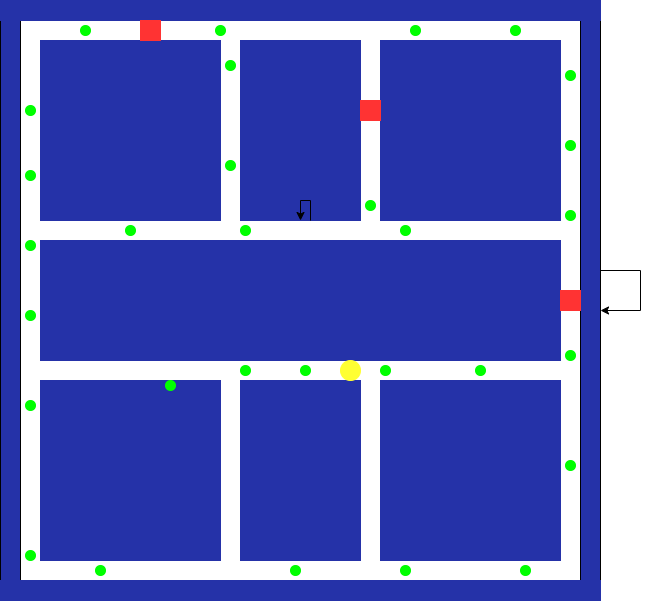

The diagram above was exported from draw.io. Its source (the exported page's mxGraphModel, read from the mxfile embedded in the PNG):
<mxGraphModel dx="795" dy="513" grid="1" gridSize="20" guides="1" tooltips="1" connect="1" arrows="1" fold="1" page="0" pageScale="1" pageWidth="3000" pageHeight="5000" math="0" shadow="0">
  <root>
    <mxCell id="0" />
    <mxCell id="1" parent="0" />
    <mxCell id="U0BnjIbNuegCcA7CqDdl-2" value="2" style="verticalLabelPosition=bottom;verticalAlign=top;html=1;shape=mxgraph.basic.rect;fillColor2=none;strokeWidth=1;size=300;indent=5;" vertex="1" parent="1">
      <mxGeometry x="320" y="280" width="600" height="580" as="geometry" />
    </mxCell>
    <mxCell id="U0BnjIbNuegCcA7CqDdl-14" value="" style="rounded=0;whiteSpace=wrap;html=1;fillStyle=solid;fillColor=#2532A8;" vertex="1" parent="1">
      <mxGeometry x="320" y="280" width="20" height="600" as="geometry" />
    </mxCell>
    <mxCell id="U0BnjIbNuegCcA7CqDdl-15" value="" style="rounded=0;whiteSpace=wrap;html=1;fillStyle=solid;fillColor=#2532A8;" vertex="1" parent="1">
      <mxGeometry x="900" y="280" width="20" height="600" as="geometry" />
    </mxCell>
    <mxCell id="U0BnjIbNuegCcA7CqDdl-17" value="" style="rounded=0;whiteSpace=wrap;html=1;strokeColor=#2532A8;fillColor=#2532A8;" vertex="1" parent="1">
      <mxGeometry x="320" y="280" width="600" height="20" as="geometry" />
    </mxCell>
    <mxCell id="U0BnjIbNuegCcA7CqDdl-18" value="" style="rounded=0;whiteSpace=wrap;html=1;strokeColor=#2532A8;fillColor=#2532A8;" vertex="1" parent="1">
      <mxGeometry x="320" y="860" width="600" height="20" as="geometry" />
    </mxCell>
    <mxCell id="U0BnjIbNuegCcA7CqDdl-19" value="" style="whiteSpace=wrap;html=1;aspect=fixed;strokeColor=#2532A8;fillColor=#2532A8;" vertex="1" parent="1">
      <mxGeometry x="700" y="320" width="180" height="180" as="geometry" />
    </mxCell>
    <mxCell id="U0BnjIbNuegCcA7CqDdl-20" value="" style="whiteSpace=wrap;html=1;aspect=fixed;strokeColor=#2532A8;fillColor=#2532A8;" vertex="1" parent="1">
      <mxGeometry x="360" y="320" width="180" height="180" as="geometry" />
    </mxCell>
    <mxCell id="U0BnjIbNuegCcA7CqDdl-21" value="" style="whiteSpace=wrap;html=1;aspect=fixed;strokeColor=#2532A8;fillColor=#2532A8;" vertex="1" parent="1">
      <mxGeometry x="700" y="660" width="180" height="180" as="geometry" />
    </mxCell>
    <mxCell id="U0BnjIbNuegCcA7CqDdl-22" value="" style="whiteSpace=wrap;html=1;aspect=fixed;strokeColor=#2532A8;fillColor=#2532A8;" vertex="1" parent="1">
      <mxGeometry x="360" y="660" width="180" height="180" as="geometry" />
    </mxCell>
    <mxCell id="U0BnjIbNuegCcA7CqDdl-23" value="" style="rounded=0;whiteSpace=wrap;html=1;fillColor=#2532A8;strokeColor=#2532A8;" vertex="1" parent="1">
      <mxGeometry x="360" y="520" width="520" height="120" as="geometry" />
    </mxCell>
    <mxCell id="U0BnjIbNuegCcA7CqDdl-25" value="" style="rounded=0;whiteSpace=wrap;html=1;fillColor=#2532A8;strokeColor=#2532A8;" vertex="1" parent="1">
      <mxGeometry x="560" y="320" width="120" height="180" as="geometry" />
    </mxCell>
    <mxCell id="U0BnjIbNuegCcA7CqDdl-26" value="" style="rounded=0;whiteSpace=wrap;html=1;fillColor=#2532A8;strokeColor=#2532A8;" vertex="1" parent="1">
      <mxGeometry x="560" y="660" width="120" height="180" as="geometry" />
    </mxCell>
    <mxCell id="U0BnjIbNuegCcA7CqDdl-34" value="" style="whiteSpace=wrap;html=1;aspect=fixed;fillColor=#FF3333;strokeColor=#FF3333;gradientColor=none;" vertex="1" parent="1">
      <mxGeometry x="460" y="300" width="20" height="20" as="geometry" />
    </mxCell>
    <mxCell id="U0BnjIbNuegCcA7CqDdl-35" value="" style="whiteSpace=wrap;html=1;aspect=fixed;fillColor=#FF3333;strokeColor=#FF3333;gradientColor=none;" vertex="1" parent="1">
      <mxGeometry x="880" y="570" width="20" height="20" as="geometry" />
    </mxCell>
    <mxCell id="U0BnjIbNuegCcA7CqDdl-36" value="" style="whiteSpace=wrap;html=1;aspect=fixed;fillColor=#FF3333;strokeColor=#FF3333;gradientColor=none;" vertex="1" parent="1">
      <mxGeometry x="680" y="380" width="20" height="20" as="geometry" />
    </mxCell>
    <mxCell id="U0BnjIbNuegCcA7CqDdl-38" value="" style="ellipse;whiteSpace=wrap;html=1;aspect=fixed;fillColor=#00FF00;strokeColor=#00FF00;" vertex="1" parent="1">
      <mxGeometry x="345" y="520" width="10" height="10" as="geometry" />
    </mxCell>
    <mxCell id="U0BnjIbNuegCcA7CqDdl-61" value="" style="edgeStyle=orthogonalEdgeStyle;rounded=0;orthogonalLoop=1;jettySize=auto;html=1;" edge="1" parent="1" target="U0BnjIbNuegCcA7CqDdl-25">
      <mxGeometry relative="1" as="geometry">
        <mxPoint x="630" y="500" as="sourcePoint" />
      </mxGeometry>
    </mxCell>
    <mxCell id="U0BnjIbNuegCcA7CqDdl-84" value="" style="ellipse;whiteSpace=wrap;html=1;aspect=fixed;fillColor=#00FF00;strokeColor=#00FF00;" vertex="1" parent="1">
      <mxGeometry x="345" y="680" width="10" height="10" as="geometry" />
    </mxCell>
    <mxCell id="U0BnjIbNuegCcA7CqDdl-85" value="" style="ellipse;whiteSpace=wrap;html=1;aspect=fixed;fillColor=#00FF00;strokeColor=#00FF00;" vertex="1" parent="1">
      <mxGeometry x="560" y="505" width="10" height="10" as="geometry" />
    </mxCell>
    <mxCell id="U0BnjIbNuegCcA7CqDdl-86" value="" style="ellipse;whiteSpace=wrap;html=1;aspect=fixed;fillColor=#00FF00;strokeColor=#00FF00;" vertex="1" parent="1">
      <mxGeometry x="545" y="340" width="10" height="10" as="geometry" />
    </mxCell>
    <mxCell id="U0BnjIbNuegCcA7CqDdl-87" value="" style="ellipse;whiteSpace=wrap;html=1;aspect=fixed;fillColor=#00FF00;strokeColor=#00FF00;" vertex="1" parent="1">
      <mxGeometry x="345" y="830" width="10" height="10" as="geometry" />
    </mxCell>
    <mxCell id="U0BnjIbNuegCcA7CqDdl-88" value="" style="ellipse;whiteSpace=wrap;html=1;aspect=fixed;fillColor=#00FF00;strokeColor=#00FF00;" vertex="1" parent="1">
      <mxGeometry x="610" y="845" width="10" height="10" as="geometry" />
    </mxCell>
    <mxCell id="U0BnjIbNuegCcA7CqDdl-89" value="" style="ellipse;whiteSpace=wrap;html=1;aspect=fixed;fillColor=#00FF00;strokeColor=#00FF00;" vertex="1" parent="1">
      <mxGeometry x="415" y="845" width="10" height="10" as="geometry" />
    </mxCell>
    <mxCell id="U0BnjIbNuegCcA7CqDdl-93" value="" style="ellipse;whiteSpace=wrap;html=1;aspect=fixed;fillColor=#00FF00;strokeColor=#00FF00;" vertex="1" parent="1">
      <mxGeometry x="485" y="660" width="10" height="10" as="geometry" />
    </mxCell>
    <mxCell id="U0BnjIbNuegCcA7CqDdl-94" value="" style="ellipse;whiteSpace=wrap;html=1;aspect=fixed;fillColor=#00FF00;strokeColor=#00FF00;" vertex="1" parent="1">
      <mxGeometry x="885" y="630" width="10" height="10" as="geometry" />
    </mxCell>
    <mxCell id="U0BnjIbNuegCcA7CqDdl-95" value="" style="ellipse;whiteSpace=wrap;html=1;aspect=fixed;fillColor=#00FF00;strokeColor=#00FF00;" vertex="1" parent="1">
      <mxGeometry x="560" y="645" width="10" height="10" as="geometry" />
    </mxCell>
    <mxCell id="U0BnjIbNuegCcA7CqDdl-96" value="" style="ellipse;whiteSpace=wrap;html=1;aspect=fixed;fillColor=#00FF00;strokeColor=#00FF00;" vertex="1" parent="1">
      <mxGeometry x="700" y="645" width="10" height="10" as="geometry" />
    </mxCell>
    <mxCell id="U0BnjIbNuegCcA7CqDdl-97" value="" style="ellipse;whiteSpace=wrap;html=1;aspect=fixed;fillColor=#00FF00;strokeColor=#00FF00;" vertex="1" parent="1">
      <mxGeometry x="885" y="740" width="10" height="10" as="geometry" />
    </mxCell>
    <mxCell id="U0BnjIbNuegCcA7CqDdl-98" value="" style="ellipse;whiteSpace=wrap;html=1;aspect=fixed;fillColor=#00FF00;strokeColor=#00FF00;" vertex="1" parent="1">
      <mxGeometry x="840" y="845" width="10" height="10" as="geometry" />
    </mxCell>
    <mxCell id="U0BnjIbNuegCcA7CqDdl-99" value="" style="ellipse;whiteSpace=wrap;html=1;aspect=fixed;fillColor=#00FF00;strokeColor=#00FF00;" vertex="1" parent="1">
      <mxGeometry x="720" y="845" width="10" height="10" as="geometry" />
    </mxCell>
    <mxCell id="U0BnjIbNuegCcA7CqDdl-102" value="" style="ellipse;whiteSpace=wrap;html=1;aspect=fixed;fillColor=#00FF00;strokeColor=#00FF00;" vertex="1" parent="1">
      <mxGeometry x="685" y="480" width="10" height="10" as="geometry" />
    </mxCell>
    <mxCell id="U0BnjIbNuegCcA7CqDdl-103" value="" style="ellipse;whiteSpace=wrap;html=1;aspect=fixed;fillColor=#00FF00;strokeColor=#00FF00;" vertex="1" parent="1">
      <mxGeometry x="545" y="440" width="10" height="10" as="geometry" />
    </mxCell>
    <mxCell id="U0BnjIbNuegCcA7CqDdl-104" value="" style="ellipse;whiteSpace=wrap;html=1;aspect=fixed;fillColor=#00FF00;strokeColor=#00FF00;" vertex="1" parent="1">
      <mxGeometry x="445" y="505" width="10" height="10" as="geometry" />
    </mxCell>
    <mxCell id="U0BnjIbNuegCcA7CqDdl-105" value="" style="ellipse;whiteSpace=wrap;html=1;aspect=fixed;fillColor=#00FF00;strokeColor=#00FF00;" vertex="1" parent="1">
      <mxGeometry x="620" y="645" width="10" height="10" as="geometry" />
    </mxCell>
    <mxCell id="U0BnjIbNuegCcA7CqDdl-112" style="edgeStyle=orthogonalEdgeStyle;rounded=0;orthogonalLoop=1;jettySize=auto;html=1;" edge="1" parent="1" source="U0BnjIbNuegCcA7CqDdl-2" target="U0BnjIbNuegCcA7CqDdl-2">
      <mxGeometry relative="1" as="geometry" />
    </mxCell>
    <mxCell id="U0BnjIbNuegCcA7CqDdl-106" value="" style="ellipse;whiteSpace=wrap;html=1;aspect=fixed;fillColor=#00FF00;strokeColor=#00FF00;" vertex="1" parent="1">
      <mxGeometry x="885" y="490" width="10" height="10" as="geometry" />
    </mxCell>
    <mxCell id="U0BnjIbNuegCcA7CqDdl-107" value="" style="ellipse;whiteSpace=wrap;html=1;aspect=fixed;fillColor=#00FF00;strokeColor=#00FF00;" vertex="1" parent="1">
      <mxGeometry x="795" y="645" width="10" height="10" as="geometry" />
    </mxCell>
    <mxCell id="U0BnjIbNuegCcA7CqDdl-108" value="" style="ellipse;whiteSpace=wrap;html=1;aspect=fixed;fillColor=#00FF00;strokeColor=#00FF00;" vertex="1" parent="1">
      <mxGeometry x="730" y="305" width="10" height="10" as="geometry" />
    </mxCell>
    <mxCell id="U0BnjIbNuegCcA7CqDdl-109" value="" style="ellipse;whiteSpace=wrap;html=1;aspect=fixed;fillColor=#00FF00;strokeColor=#00FF00;" vertex="1" parent="1">
      <mxGeometry x="720" y="505" width="10" height="10" as="geometry" />
    </mxCell>
    <mxCell id="U0BnjIbNuegCcA7CqDdl-110" value="" style="ellipse;whiteSpace=wrap;html=1;aspect=fixed;fillColor=#00FF00;strokeColor=#00FF00;" vertex="1" parent="1">
      <mxGeometry x="535" y="305" width="10" height="10" as="geometry" />
    </mxCell>
    <mxCell id="U0BnjIbNuegCcA7CqDdl-111" value="" style="ellipse;whiteSpace=wrap;html=1;aspect=fixed;fillColor=#00FF00;strokeColor=#00FF00;" vertex="1" parent="1">
      <mxGeometry x="885" y="350" width="10" height="10" as="geometry" />
    </mxCell>
    <mxCell id="U0BnjIbNuegCcA7CqDdl-114" value="" style="ellipse;whiteSpace=wrap;html=1;aspect=fixed;fillColor=#00FF00;strokeColor=#00FF00;" vertex="1" parent="1">
      <mxGeometry x="345" y="385" width="10" height="10" as="geometry" />
    </mxCell>
    <mxCell id="U0BnjIbNuegCcA7CqDdl-115" value="" style="ellipse;whiteSpace=wrap;html=1;aspect=fixed;fillColor=#00FF00;strokeColor=#00FF00;" vertex="1" parent="1">
      <mxGeometry x="400" y="305" width="10" height="10" as="geometry" />
    </mxCell>
    <mxCell id="U0BnjIbNuegCcA7CqDdl-116" value="" style="ellipse;whiteSpace=wrap;html=1;aspect=fixed;fillColor=#00FF00;strokeColor=#00FF00;" vertex="1" parent="1">
      <mxGeometry x="830" y="305" width="10" height="10" as="geometry" />
    </mxCell>
    <mxCell id="U0BnjIbNuegCcA7CqDdl-123" value="" style="ellipse;whiteSpace=wrap;html=1;aspect=fixed;fillColor=#00FF00;strokeColor=#00FF00;" vertex="1" parent="1">
      <mxGeometry x="345" y="590" width="10" height="10" as="geometry" />
    </mxCell>
    <mxCell id="U0BnjIbNuegCcA7CqDdl-124" value="" style="ellipse;whiteSpace=wrap;html=1;aspect=fixed;fillColor=#00FF00;strokeColor=#00FF00;" vertex="1" parent="1">
      <mxGeometry x="345" y="450" width="10" height="10" as="geometry" />
    </mxCell>
    <mxCell id="U0BnjIbNuegCcA7CqDdl-125" value="" style="ellipse;whiteSpace=wrap;html=1;aspect=fixed;fillColor=#00FF00;strokeColor=#00FF00;" vertex="1" parent="1">
      <mxGeometry x="885" y="420" width="10" height="10" as="geometry" />
    </mxCell>
    <mxCell id="U0BnjIbNuegCcA7CqDdl-127" value="" style="ellipse;whiteSpace=wrap;html=1;aspect=fixed;fillColor=#FFFF33;strokeColor=#FFFF33;" vertex="1" parent="1">
      <mxGeometry x="660" y="640" width="20" height="20" as="geometry" />
    </mxCell>
  </root>
</mxGraphModel>